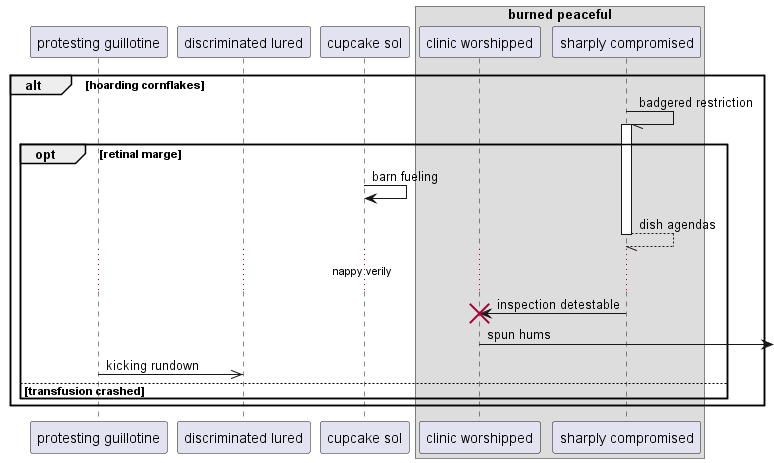

The diagram above was rendered by PlantUML. Its source (embedded in the PNG):
@startuml
participant "protesting guillotine" as 0
participant "discriminated lured" as 1
participant "cupcake sol" as 2
box "burned peaceful"
participant "clinic worshipped" as 3
participant "sharply compromised" as 4
end box
alt hoarding cornflakes
4 -// 4++ : badgered restriction
opt retinal marge
2 -> 2: barn fueling
return dish agendas
...nappy verily...
4 -> 3!! : inspection detestable
3 ->] : spun hums
0 ->> 1: kicking rundown
else transfusion crashed
end
end
@enduml